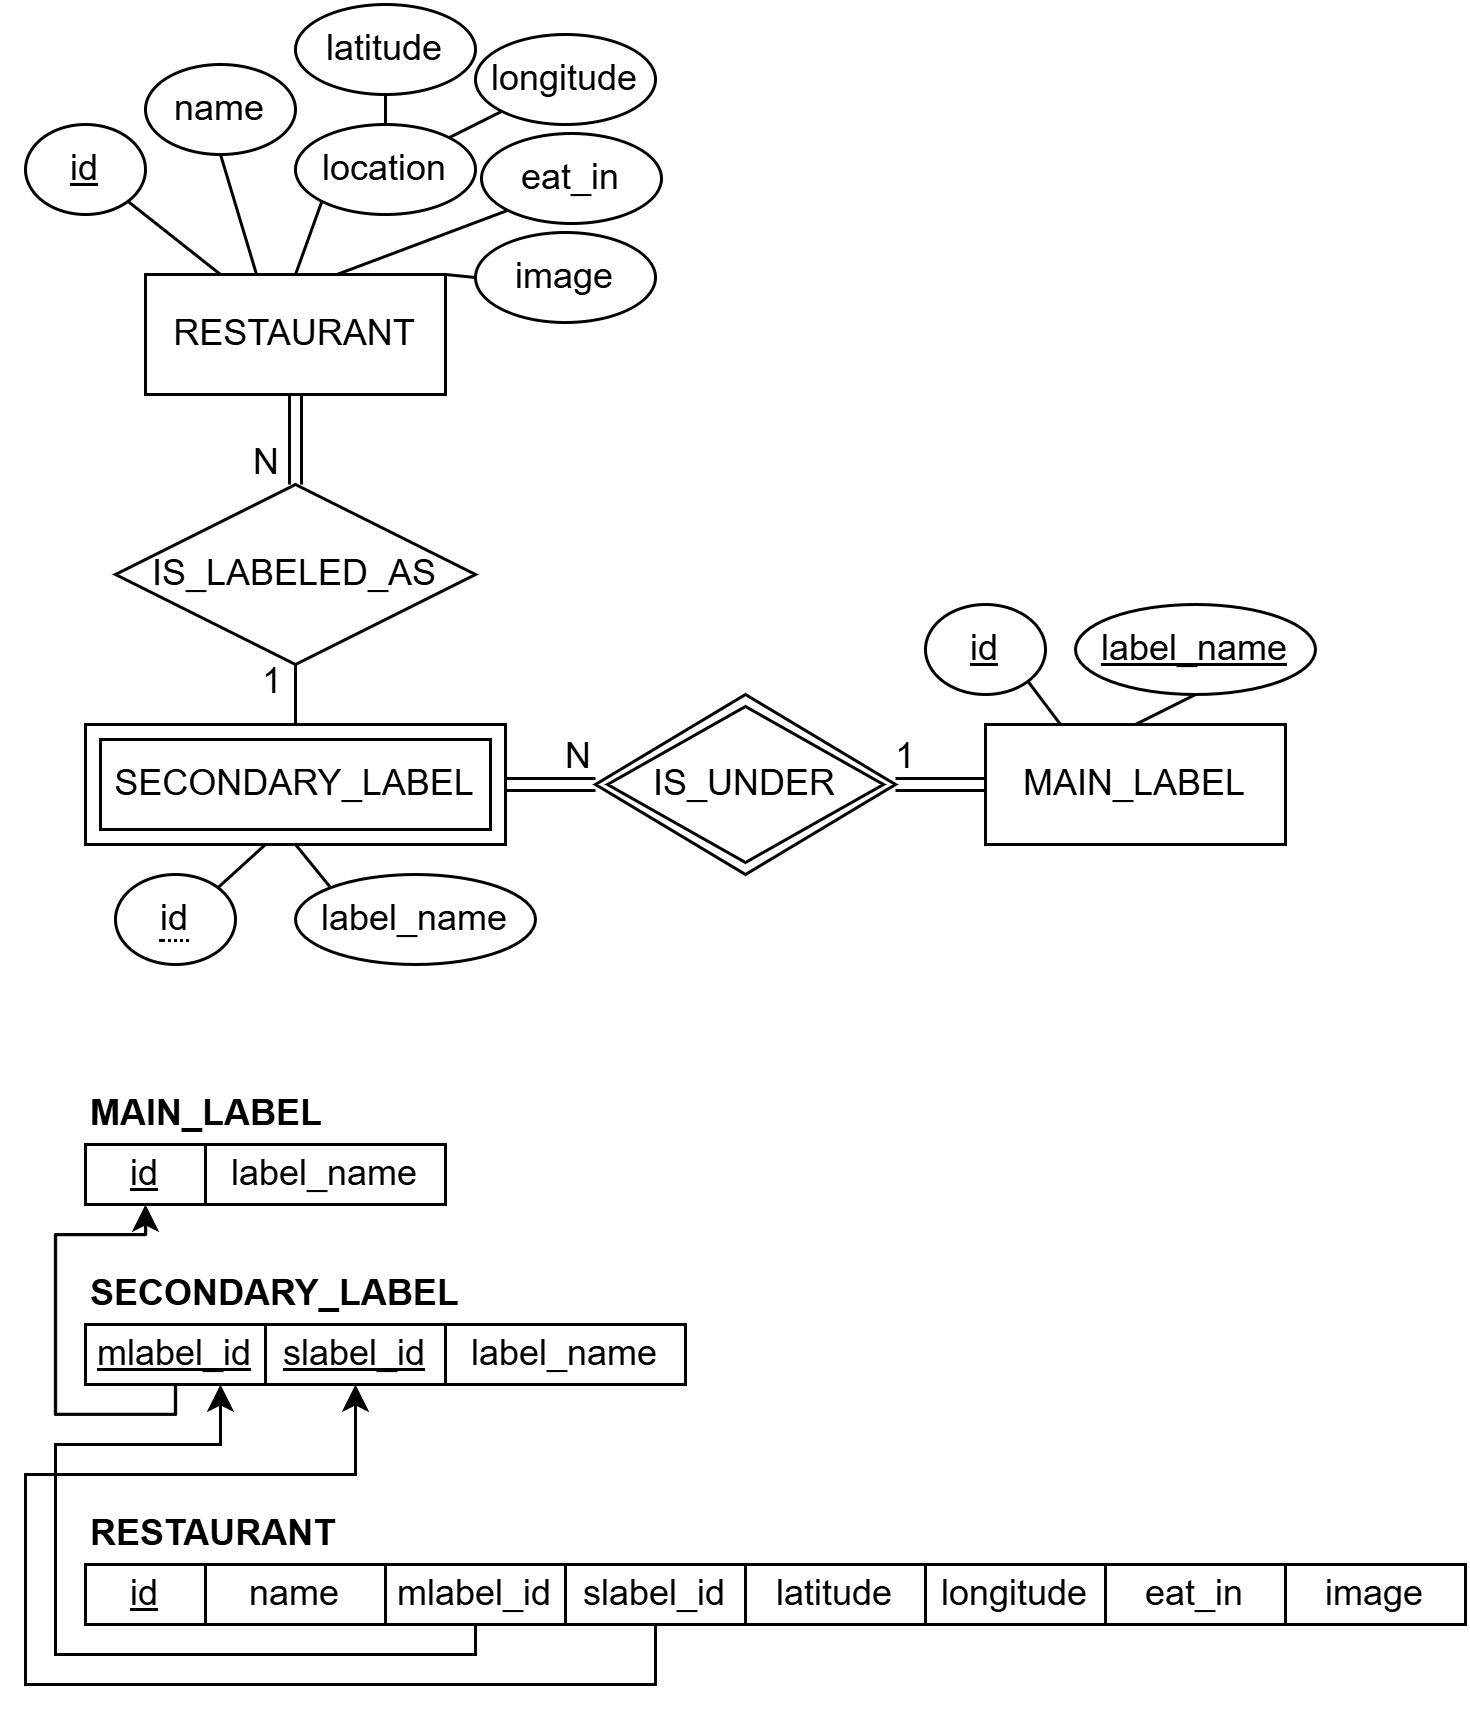

The diagram above was exported from draw.io. Its source (the exported page's mxGraphModel, read from the mxfile embedded in the PNG):
<mxGraphModel dx="863" dy="329" grid="1" gridSize="10" guides="1" tooltips="1" connect="1" arrows="1" fold="1" page="1" pageScale="1" pageWidth="827" pageHeight="1169" math="0" shadow="0">
  <root>
    <mxCell id="0" />
    <mxCell id="1" parent="0" />
    <mxCell id="skwcM7IjDd21v5bJ1mi2-1" value="RESTAURANT" style="whiteSpace=wrap;html=1;align=center;" parent="1" vertex="1">
      <mxGeometry x="120" y="90" width="100" height="40" as="geometry" />
    </mxCell>
    <mxCell id="skwcM7IjDd21v5bJ1mi2-4" value="id" style="ellipse;whiteSpace=wrap;html=1;align=center;fontStyle=4;" parent="1" vertex="1">
      <mxGeometry x="80" y="40" width="40" height="30" as="geometry" />
    </mxCell>
    <mxCell id="skwcM7IjDd21v5bJ1mi2-5" value="name" style="ellipse;whiteSpace=wrap;html=1;align=center;" parent="1" vertex="1">
      <mxGeometry x="120" y="20" width="50" height="30" as="geometry" />
    </mxCell>
    <mxCell id="skwcM7IjDd21v5bJ1mi2-6" value="location" style="ellipse;whiteSpace=wrap;html=1;align=center;" parent="1" vertex="1">
      <mxGeometry x="170" y="40" width="60" height="30" as="geometry" />
    </mxCell>
    <mxCell id="skwcM7IjDd21v5bJ1mi2-7" value="latitude" style="ellipse;whiteSpace=wrap;html=1;align=center;" parent="1" vertex="1">
      <mxGeometry x="170" width="60" height="30" as="geometry" />
    </mxCell>
    <mxCell id="skwcM7IjDd21v5bJ1mi2-8" value="longitude" style="ellipse;whiteSpace=wrap;html=1;align=center;" parent="1" vertex="1">
      <mxGeometry x="230" y="10" width="60" height="30" as="geometry" />
    </mxCell>
    <mxCell id="skwcM7IjDd21v5bJ1mi2-9" value="eat_in" style="ellipse;whiteSpace=wrap;html=1;align=center;" parent="1" vertex="1">
      <mxGeometry x="232" y="43" width="60" height="30" as="geometry" />
    </mxCell>
    <mxCell id="skwcM7IjDd21v5bJ1mi2-12" value="" style="endArrow=none;html=1;rounded=0;exitX=1;exitY=1;exitDx=0;exitDy=0;entryX=0.25;entryY=0;entryDx=0;entryDy=0;" parent="1" source="skwcM7IjDd21v5bJ1mi2-4" target="skwcM7IjDd21v5bJ1mi2-1" edge="1">
      <mxGeometry relative="1" as="geometry">
        <mxPoint x="330" y="180" as="sourcePoint" />
        <mxPoint x="490" y="180" as="targetPoint" />
      </mxGeometry>
    </mxCell>
    <mxCell id="skwcM7IjDd21v5bJ1mi2-13" value="" style="endArrow=none;html=1;rounded=0;exitX=0.5;exitY=1;exitDx=0;exitDy=0;entryX=0.369;entryY=-0.01;entryDx=0;entryDy=0;entryPerimeter=0;" parent="1" source="skwcM7IjDd21v5bJ1mi2-5" target="skwcM7IjDd21v5bJ1mi2-1" edge="1">
      <mxGeometry relative="1" as="geometry">
        <mxPoint x="330" y="180" as="sourcePoint" />
        <mxPoint x="490" y="180" as="targetPoint" />
      </mxGeometry>
    </mxCell>
    <mxCell id="skwcM7IjDd21v5bJ1mi2-14" value="" style="endArrow=none;html=1;rounded=0;exitX=0;exitY=1;exitDx=0;exitDy=0;entryX=0.5;entryY=0;entryDx=0;entryDy=0;" parent="1" source="skwcM7IjDd21v5bJ1mi2-6" target="skwcM7IjDd21v5bJ1mi2-1" edge="1">
      <mxGeometry relative="1" as="geometry">
        <mxPoint x="330" y="150" as="sourcePoint" />
        <mxPoint x="490" y="150" as="targetPoint" />
      </mxGeometry>
    </mxCell>
    <mxCell id="skwcM7IjDd21v5bJ1mi2-15" value="" style="endArrow=none;html=1;rounded=0;exitX=0.5;exitY=1;exitDx=0;exitDy=0;entryX=0.5;entryY=0;entryDx=0;entryDy=0;" parent="1" source="skwcM7IjDd21v5bJ1mi2-7" target="skwcM7IjDd21v5bJ1mi2-6" edge="1">
      <mxGeometry relative="1" as="geometry">
        <mxPoint x="330" y="150" as="sourcePoint" />
        <mxPoint x="490" y="150" as="targetPoint" />
      </mxGeometry>
    </mxCell>
    <mxCell id="skwcM7IjDd21v5bJ1mi2-16" value="" style="endArrow=none;html=1;rounded=0;exitX=0;exitY=1;exitDx=0;exitDy=0;entryX=1;entryY=0;entryDx=0;entryDy=0;" parent="1" source="skwcM7IjDd21v5bJ1mi2-8" target="skwcM7IjDd21v5bJ1mi2-6" edge="1">
      <mxGeometry relative="1" as="geometry">
        <mxPoint x="330" y="150" as="sourcePoint" />
        <mxPoint x="490" y="150" as="targetPoint" />
      </mxGeometry>
    </mxCell>
    <mxCell id="skwcM7IjDd21v5bJ1mi2-17" value="" style="endArrow=none;html=1;rounded=0;exitX=0;exitY=1;exitDx=0;exitDy=0;entryX=0.636;entryY=0.002;entryDx=0;entryDy=0;entryPerimeter=0;" parent="1" source="skwcM7IjDd21v5bJ1mi2-9" target="skwcM7IjDd21v5bJ1mi2-1" edge="1">
      <mxGeometry relative="1" as="geometry">
        <mxPoint x="330" y="150" as="sourcePoint" />
        <mxPoint x="490" y="150" as="targetPoint" />
      </mxGeometry>
    </mxCell>
    <mxCell id="skwcM7IjDd21v5bJ1mi2-18" value="MAIN_LABEL" style="whiteSpace=wrap;html=1;align=center;" parent="1" vertex="1">
      <mxGeometry x="400" y="240" width="100" height="40" as="geometry" />
    </mxCell>
    <mxCell id="skwcM7IjDd21v5bJ1mi2-19" value="SECONDARY_LABEL" style="shape=ext;margin=3;double=1;whiteSpace=wrap;html=1;align=center;" parent="1" vertex="1">
      <mxGeometry x="100" y="240" width="140" height="40" as="geometry" />
    </mxCell>
    <mxCell id="skwcM7IjDd21v5bJ1mi2-20" value="id" style="ellipse;whiteSpace=wrap;html=1;align=center;fontStyle=4;" parent="1" vertex="1">
      <mxGeometry x="380" y="200" width="40" height="30" as="geometry" />
    </mxCell>
    <mxCell id="skwcM7IjDd21v5bJ1mi2-22" value="label_name" style="ellipse;whiteSpace=wrap;html=1;align=center;fontStyle=4" parent="1" vertex="1">
      <mxGeometry x="430" y="200" width="80" height="30" as="geometry" />
    </mxCell>
    <mxCell id="skwcM7IjDd21v5bJ1mi2-24" value="&lt;span style=&quot;border-bottom: 1px dotted&quot;&gt;id&lt;/span&gt;" style="ellipse;whiteSpace=wrap;html=1;align=center;" parent="1" vertex="1">
      <mxGeometry x="110" y="290" width="40" height="30" as="geometry" />
    </mxCell>
    <mxCell id="skwcM7IjDd21v5bJ1mi2-25" value="label_name" style="ellipse;whiteSpace=wrap;html=1;align=center;" parent="1" vertex="1">
      <mxGeometry x="170" y="290" width="80" height="30" as="geometry" />
    </mxCell>
    <mxCell id="skwcM7IjDd21v5bJ1mi2-26" value="IS_UNDER" style="shape=rhombus;double=1;perimeter=rhombusPerimeter;whiteSpace=wrap;html=1;align=center;" parent="1" vertex="1">
      <mxGeometry x="270" y="230" width="100" height="60" as="geometry" />
    </mxCell>
    <mxCell id="skwcM7IjDd21v5bJ1mi2-28" value="IS_LABELED_AS" style="shape=rhombus;perimeter=rhombusPerimeter;whiteSpace=wrap;html=1;align=center;" parent="1" vertex="1">
      <mxGeometry x="110" y="160" width="120" height="60" as="geometry" />
    </mxCell>
    <mxCell id="skwcM7IjDd21v5bJ1mi2-29" value="" style="endArrow=none;html=1;rounded=0;entryX=1;entryY=0;entryDx=0;entryDy=0;" parent="1" target="skwcM7IjDd21v5bJ1mi2-24" edge="1">
      <mxGeometry relative="1" as="geometry">
        <mxPoint x="160" y="280" as="sourcePoint" />
        <mxPoint x="490" y="230" as="targetPoint" />
      </mxGeometry>
    </mxCell>
    <mxCell id="skwcM7IjDd21v5bJ1mi2-30" value="" style="endArrow=none;html=1;rounded=0;exitX=0.5;exitY=1;exitDx=0;exitDy=0;entryX=0;entryY=0;entryDx=0;entryDy=0;" parent="1" source="skwcM7IjDd21v5bJ1mi2-19" target="skwcM7IjDd21v5bJ1mi2-25" edge="1">
      <mxGeometry relative="1" as="geometry">
        <mxPoint x="330" y="230" as="sourcePoint" />
        <mxPoint x="490" y="230" as="targetPoint" />
      </mxGeometry>
    </mxCell>
    <mxCell id="skwcM7IjDd21v5bJ1mi2-32" value="" style="endArrow=none;html=1;rounded=0;exitX=0.5;exitY=1;exitDx=0;exitDy=0;entryX=0.5;entryY=0;entryDx=0;entryDy=0;shape=link;" parent="1" source="skwcM7IjDd21v5bJ1mi2-1" target="skwcM7IjDd21v5bJ1mi2-28" edge="1">
      <mxGeometry relative="1" as="geometry">
        <mxPoint x="330" y="230" as="sourcePoint" />
        <mxPoint x="490" y="230" as="targetPoint" />
      </mxGeometry>
    </mxCell>
    <mxCell id="skwcM7IjDd21v5bJ1mi2-33" value="N" style="resizable=0;html=1;whiteSpace=wrap;align=right;verticalAlign=bottom;" parent="skwcM7IjDd21v5bJ1mi2-32" connectable="0" vertex="1">
      <mxGeometry x="1" relative="1" as="geometry">
        <mxPoint x="-4" y="1" as="offset" />
      </mxGeometry>
    </mxCell>
    <mxCell id="skwcM7IjDd21v5bJ1mi2-36" value="" style="endArrow=none;html=1;rounded=0;exitX=0.5;exitY=0;exitDx=0;exitDy=0;entryX=0.5;entryY=1;entryDx=0;entryDy=0;" parent="1" source="skwcM7IjDd21v5bJ1mi2-19" target="skwcM7IjDd21v5bJ1mi2-28" edge="1">
      <mxGeometry relative="1" as="geometry">
        <mxPoint x="330" y="220" as="sourcePoint" />
        <mxPoint x="490" y="220" as="targetPoint" />
      </mxGeometry>
    </mxCell>
    <mxCell id="skwcM7IjDd21v5bJ1mi2-37" value="1" style="resizable=0;html=1;whiteSpace=wrap;align=right;verticalAlign=bottom;" parent="skwcM7IjDd21v5bJ1mi2-36" connectable="0" vertex="1">
      <mxGeometry x="1" relative="1" as="geometry">
        <mxPoint x="-3" y="14" as="offset" />
      </mxGeometry>
    </mxCell>
    <mxCell id="skwcM7IjDd21v5bJ1mi2-39" value="" style="endArrow=none;html=1;rounded=0;exitX=1;exitY=0.5;exitDx=0;exitDy=0;entryX=0;entryY=0.5;entryDx=0;entryDy=0;shape=link;" parent="1" source="skwcM7IjDd21v5bJ1mi2-19" target="skwcM7IjDd21v5bJ1mi2-26" edge="1">
      <mxGeometry relative="1" as="geometry">
        <mxPoint x="330" y="220" as="sourcePoint" />
        <mxPoint x="490" y="220" as="targetPoint" />
      </mxGeometry>
    </mxCell>
    <mxCell id="skwcM7IjDd21v5bJ1mi2-40" value="N" style="resizable=0;html=1;whiteSpace=wrap;align=right;verticalAlign=bottom;" parent="skwcM7IjDd21v5bJ1mi2-39" connectable="0" vertex="1">
      <mxGeometry x="1" relative="1" as="geometry">
        <mxPoint y="-1" as="offset" />
      </mxGeometry>
    </mxCell>
    <mxCell id="skwcM7IjDd21v5bJ1mi2-41" value="" style="endArrow=none;html=1;rounded=0;exitX=0;exitY=0.5;exitDx=0;exitDy=0;entryX=1;entryY=0.5;entryDx=0;entryDy=0;shape=link;" parent="1" source="skwcM7IjDd21v5bJ1mi2-18" target="skwcM7IjDd21v5bJ1mi2-26" edge="1">
      <mxGeometry relative="1" as="geometry">
        <mxPoint x="330" y="220" as="sourcePoint" />
        <mxPoint x="490" y="220" as="targetPoint" />
      </mxGeometry>
    </mxCell>
    <mxCell id="skwcM7IjDd21v5bJ1mi2-42" value="1" style="resizable=0;html=1;whiteSpace=wrap;align=right;verticalAlign=bottom;" parent="skwcM7IjDd21v5bJ1mi2-41" connectable="0" vertex="1">
      <mxGeometry x="1" relative="1" as="geometry">
        <mxPoint x="8" y="-1" as="offset" />
      </mxGeometry>
    </mxCell>
    <mxCell id="skwcM7IjDd21v5bJ1mi2-43" value="" style="endArrow=none;html=1;rounded=0;exitX=1;exitY=1;exitDx=0;exitDy=0;entryX=0.25;entryY=0;entryDx=0;entryDy=0;" parent="1" source="skwcM7IjDd21v5bJ1mi2-20" target="skwcM7IjDd21v5bJ1mi2-18" edge="1">
      <mxGeometry relative="1" as="geometry">
        <mxPoint x="330" y="220" as="sourcePoint" />
        <mxPoint x="490" y="220" as="targetPoint" />
      </mxGeometry>
    </mxCell>
    <mxCell id="skwcM7IjDd21v5bJ1mi2-44" value="" style="endArrow=none;html=1;rounded=0;exitX=0.5;exitY=1;exitDx=0;exitDy=0;entryX=0.5;entryY=0;entryDx=0;entryDy=0;" parent="1" source="skwcM7IjDd21v5bJ1mi2-22" target="skwcM7IjDd21v5bJ1mi2-18" edge="1">
      <mxGeometry relative="1" as="geometry">
        <mxPoint x="330" y="220" as="sourcePoint" />
        <mxPoint x="490" y="220" as="targetPoint" />
      </mxGeometry>
    </mxCell>
    <mxCell id="skwcM7IjDd21v5bJ1mi2-46" value="id" style="rounded=0;whiteSpace=wrap;html=1;fontStyle=4" parent="1" vertex="1">
      <mxGeometry x="100" y="520" width="40" height="20" as="geometry" />
    </mxCell>
    <mxCell id="skwcM7IjDd21v5bJ1mi2-47" value="RESTAURANT" style="text;html=1;align=left;verticalAlign=middle;whiteSpace=wrap;rounded=0;fontStyle=1" parent="1" vertex="1">
      <mxGeometry x="100" y="500" width="130" height="20" as="geometry" />
    </mxCell>
    <mxCell id="skwcM7IjDd21v5bJ1mi2-48" value="name" style="rounded=0;whiteSpace=wrap;html=1;fontStyle=0" parent="1" vertex="1">
      <mxGeometry x="140" y="520" width="60" height="20" as="geometry" />
    </mxCell>
    <mxCell id="skwcM7IjDd21v5bJ1mi2-49" value="latitude" style="rounded=0;whiteSpace=wrap;html=1;fontStyle=0" parent="1" vertex="1">
      <mxGeometry x="320" y="520" width="60" height="20" as="geometry" />
    </mxCell>
    <mxCell id="skwcM7IjDd21v5bJ1mi2-51" value="longitude" style="rounded=0;whiteSpace=wrap;html=1;fontStyle=0" parent="1" vertex="1">
      <mxGeometry x="380" y="520" width="60" height="20" as="geometry" />
    </mxCell>
    <mxCell id="skwcM7IjDd21v5bJ1mi2-52" value="eat_in" style="rounded=0;whiteSpace=wrap;html=1;fontStyle=0" parent="1" vertex="1">
      <mxGeometry x="440" y="520" width="60" height="20" as="geometry" />
    </mxCell>
    <mxCell id="skwcM7IjDd21v5bJ1mi2-72" style="edgeStyle=orthogonalEdgeStyle;rounded=0;orthogonalLoop=1;jettySize=auto;html=1;exitX=0.5;exitY=1;exitDx=0;exitDy=0;entryX=0.75;entryY=1;entryDx=0;entryDy=0;" parent="1" source="skwcM7IjDd21v5bJ1mi2-53" target="skwcM7IjDd21v5bJ1mi2-68" edge="1">
      <mxGeometry relative="1" as="geometry">
        <Array as="points">
          <mxPoint x="230" y="550" />
          <mxPoint x="90" y="550" />
          <mxPoint x="90" y="480" />
          <mxPoint x="145" y="480" />
        </Array>
      </mxGeometry>
    </mxCell>
    <mxCell id="skwcM7IjDd21v5bJ1mi2-53" value="mlabel_id" style="rounded=0;whiteSpace=wrap;html=1;fontStyle=0" parent="1" vertex="1">
      <mxGeometry x="200" y="520" width="60" height="20" as="geometry" />
    </mxCell>
    <mxCell id="skwcM7IjDd21v5bJ1mi2-73" style="edgeStyle=orthogonalEdgeStyle;rounded=0;orthogonalLoop=1;jettySize=auto;html=1;exitX=0.5;exitY=1;exitDx=0;exitDy=0;entryX=0.5;entryY=1;entryDx=0;entryDy=0;" parent="1" source="skwcM7IjDd21v5bJ1mi2-54" target="skwcM7IjDd21v5bJ1mi2-69" edge="1">
      <mxGeometry relative="1" as="geometry">
        <Array as="points">
          <mxPoint x="290" y="560" />
          <mxPoint x="80" y="560" />
          <mxPoint x="80" y="490" />
          <mxPoint x="190" y="490" />
        </Array>
      </mxGeometry>
    </mxCell>
    <mxCell id="skwcM7IjDd21v5bJ1mi2-54" value="slabel_id" style="rounded=0;whiteSpace=wrap;html=1;fontStyle=0" parent="1" vertex="1">
      <mxGeometry x="260" y="520" width="60" height="20" as="geometry" />
    </mxCell>
    <mxCell id="skwcM7IjDd21v5bJ1mi2-55" value="id" style="rounded=0;whiteSpace=wrap;html=1;fontStyle=4" parent="1" vertex="1">
      <mxGeometry x="100" y="380" width="40" height="20" as="geometry" />
    </mxCell>
    <mxCell id="skwcM7IjDd21v5bJ1mi2-56" value="MAIN_LABEL" style="text;html=1;align=left;verticalAlign=middle;whiteSpace=wrap;rounded=0;fontStyle=1" parent="1" vertex="1">
      <mxGeometry x="100" y="360" width="130" height="20" as="geometry" />
    </mxCell>
    <mxCell id="skwcM7IjDd21v5bJ1mi2-57" value="label_name" style="rounded=0;whiteSpace=wrap;html=1;fontStyle=0" parent="1" vertex="1">
      <mxGeometry x="140" y="380" width="80" height="20" as="geometry" />
    </mxCell>
    <mxCell id="skwcM7IjDd21v5bJ1mi2-65" value="SECONDARY_LABEL" style="text;html=1;align=left;verticalAlign=middle;whiteSpace=wrap;rounded=0;fontStyle=1" parent="1" vertex="1">
      <mxGeometry x="100" y="420" width="130" height="20" as="geometry" />
    </mxCell>
    <mxCell id="skwcM7IjDd21v5bJ1mi2-66" value="label_name" style="rounded=0;whiteSpace=wrap;html=1;fontStyle=0" parent="1" vertex="1">
      <mxGeometry x="220" y="440" width="80" height="20" as="geometry" />
    </mxCell>
    <mxCell id="skwcM7IjDd21v5bJ1mi2-70" style="edgeStyle=orthogonalEdgeStyle;rounded=0;orthogonalLoop=1;jettySize=auto;html=1;exitX=0.5;exitY=1;exitDx=0;exitDy=0;entryX=0.5;entryY=1;entryDx=0;entryDy=0;" parent="1" source="skwcM7IjDd21v5bJ1mi2-68" target="skwcM7IjDd21v5bJ1mi2-55" edge="1">
      <mxGeometry relative="1" as="geometry">
        <Array as="points">
          <mxPoint x="130" y="470" />
          <mxPoint x="90" y="470" />
          <mxPoint x="90" y="410" />
          <mxPoint x="120" y="410" />
        </Array>
      </mxGeometry>
    </mxCell>
    <mxCell id="skwcM7IjDd21v5bJ1mi2-68" value="mlabel_id" style="rounded=0;whiteSpace=wrap;html=1;fontStyle=4" parent="1" vertex="1">
      <mxGeometry x="100" y="440" width="60" height="20" as="geometry" />
    </mxCell>
    <mxCell id="skwcM7IjDd21v5bJ1mi2-69" value="slabel_id" style="rounded=0;whiteSpace=wrap;html=1;fontStyle=4" parent="1" vertex="1">
      <mxGeometry x="160" y="440" width="60" height="20" as="geometry" />
    </mxCell>
    <mxCell id="fA94sC8iJCYzRgCMCdR3-1" value="image" style="ellipse;whiteSpace=wrap;html=1;align=center;" vertex="1" parent="1">
      <mxGeometry x="230" y="76" width="60" height="30" as="geometry" />
    </mxCell>
    <mxCell id="fA94sC8iJCYzRgCMCdR3-3" value="" style="endArrow=none;html=1;rounded=0;exitX=0;exitY=0.5;exitDx=0;exitDy=0;entryX=1;entryY=0;entryDx=0;entryDy=0;" edge="1" parent="1" source="fA94sC8iJCYzRgCMCdR3-1" target="skwcM7IjDd21v5bJ1mi2-1">
      <mxGeometry relative="1" as="geometry">
        <mxPoint x="247" y="90" as="sourcePoint" />
        <mxPoint x="190" y="111" as="targetPoint" />
      </mxGeometry>
    </mxCell>
    <mxCell id="fA94sC8iJCYzRgCMCdR3-4" value="image" style="rounded=0;whiteSpace=wrap;html=1;fontStyle=0" vertex="1" parent="1">
      <mxGeometry x="500" y="520" width="60" height="20" as="geometry" />
    </mxCell>
  </root>
</mxGraphModel>